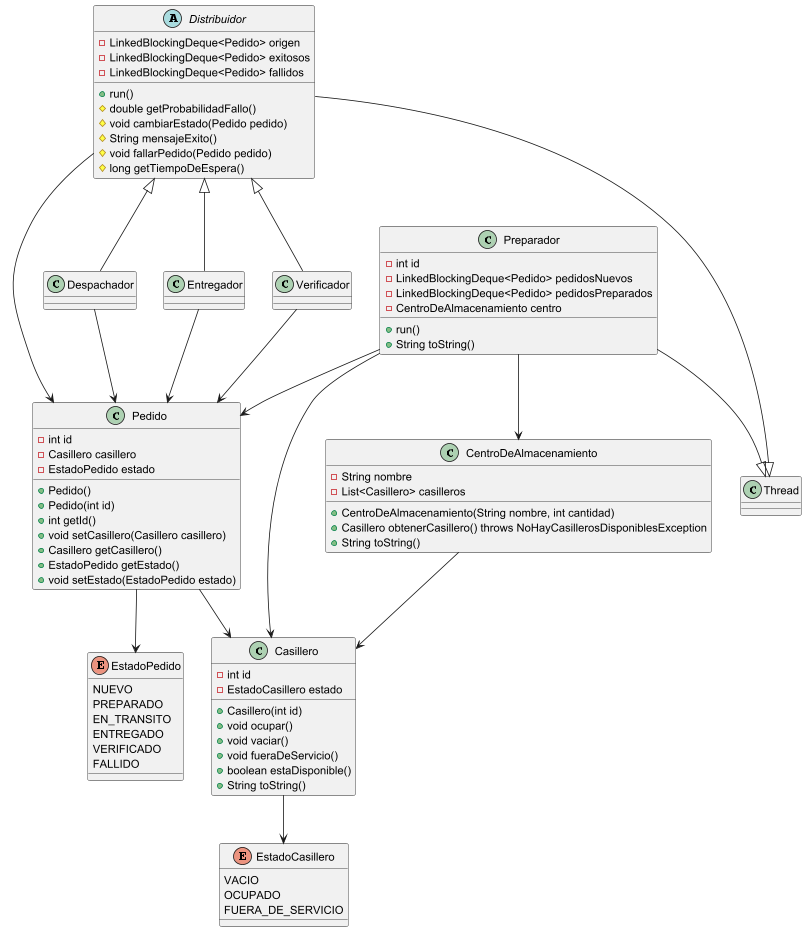

The diagram above was rendered by PlantUML. Its source (embedded in the PNG):
@startuml

' Enumeraciones
enum EstadoPedido {
    NUEVO
    PREPARADO
    EN_TRANSITO
    ENTREGADO
    VERIFICADO
    FALLIDO
}

enum EstadoCasillero {
    VACIO
    OCUPADO
    FUERA_DE_SERVICIO
}



' Clases
class Pedido {
    - int id
    - Casillero casillero
    - EstadoPedido estado
    + Pedido()
    + Pedido(int id)
    + int getId()
    + void setCasillero(Casillero casillero)
    + Casillero getCasillero()
    + EstadoPedido getEstado()
    + void setEstado(EstadoPedido estado)
}

class Casillero {
    - int id
    - EstadoCasillero estado
    + Casillero(int id)
    + void ocupar()
    + void vaciar()
    + void fueraDeServicio()
    + boolean estaDisponible()
    + String toString()
}

class CentroDeAlmacenamiento {
    - String nombre
    - List<Casillero> casilleros
    + CentroDeAlmacenamiento(String nombre, int cantidad)
    + Casillero obtenerCasillero() throws NoHayCasillerosDisponiblesException
    + String toString()
}

abstract class Distribuidor {
    - LinkedBlockingDeque<Pedido> origen
    - LinkedBlockingDeque<Pedido> exitosos
    - LinkedBlockingDeque<Pedido> fallidos
    + run()
    # double getProbabilidadFallo()
    # void cambiarEstado(Pedido pedido)
    # String mensajeExito()
    # void fallarPedido(Pedido pedido)
    # long getTiempoDeEspera()
}

class Preparador {
    - int id
    - LinkedBlockingDeque<Pedido> pedidosNuevos
    - LinkedBlockingDeque<Pedido> pedidosPreparados
    - CentroDeAlmacenamiento centro
    + run()
    + String toString()
}


class Despachador
class Entregador
class Verificador

' Relaciones de herencia
Distribuidor --|> Thread

Distribuidor <|-- Despachador
Distribuidor <|-- Entregador
Distribuidor <|-- Verificador



' Relaciones de uso y asociación
Preparador --> Pedido
Preparador --> CentroDeAlmacenamiento
Preparador --> Casillero
Preparador --|> Thread

Pedido --> Casillero
Pedido --> EstadoPedido

Casillero --> EstadoCasillero

CentroDeAlmacenamiento --> Casillero

Distribuidor --> Pedido


Despachador --> Pedido
Entregador --> Pedido
Verificador --> Pedido



@enduml